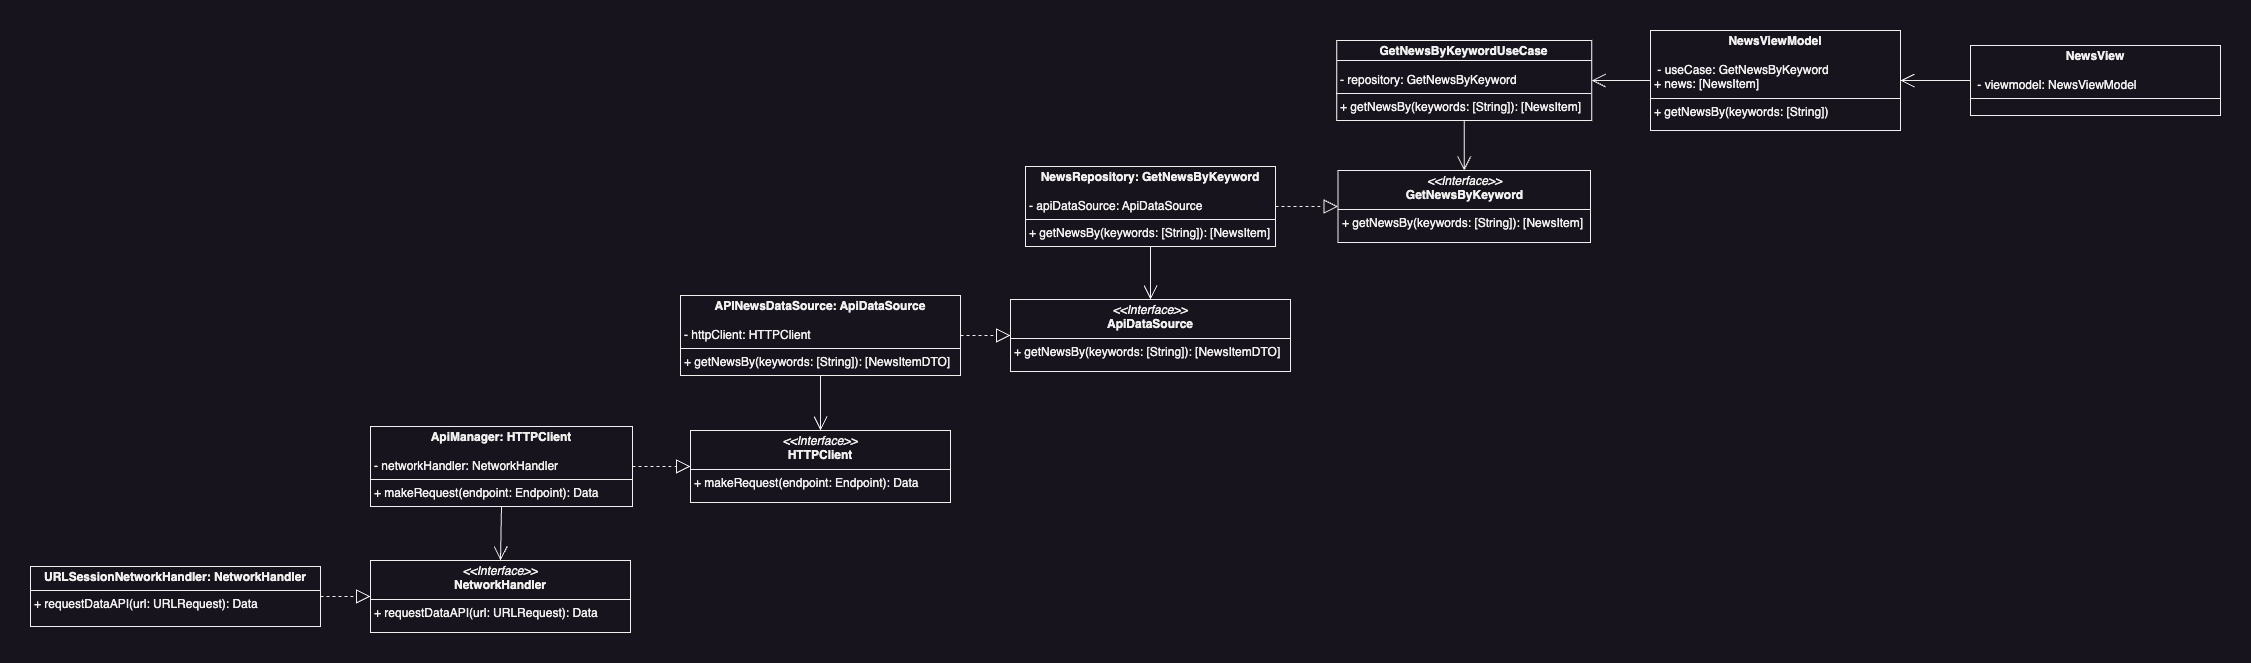

The diagram above was exported from draw.io. Its source (the exported page's mxGraphModel, read from the mxfile embedded in the PNG):
<mxGraphModel dx="1026" dy="743" grid="1" gridSize="10" guides="1" tooltips="1" connect="1" arrows="1" fold="1" page="1" pageScale="1" pageWidth="2300" pageHeight="700" math="0" shadow="0">
  <root>
    <mxCell id="0" />
    <mxCell id="1" parent="0" />
    <mxCell id="0NATmoiwucTb0jTTR6yO-1" value="&lt;p style=&quot;margin:0px;margin-top:4px;text-align:center;&quot;&gt;&lt;b&gt;GetNewsByKeywordUseCase&lt;/b&gt;&lt;/p&gt;&lt;p style=&quot;margin:0px;margin-left:4px;&quot;&gt;&lt;br&gt;&lt;/p&gt;&lt;p style=&quot;margin:0px;margin-left:4px;&quot;&gt;- repository: GetNewsByKeyword&lt;/p&gt;&lt;hr size=&quot;1&quot; style=&quot;border-style:solid;&quot;&gt;&lt;p style=&quot;margin:0px;margin-left:4px;&quot;&gt;+ getNewsBy(keywords: [String]): [NewsItem]&lt;br&gt;&lt;/p&gt;" style="verticalAlign=top;align=left;overflow=fill;html=1;whiteSpace=wrap;" parent="1" vertex="1">
      <mxGeometry x="1346.25" y="50" width="255" height="80" as="geometry" />
    </mxCell>
    <mxCell id="0NATmoiwucTb0jTTR6yO-2" value="" style="endArrow=none;html=1;rounded=0;exitX=1;exitY=0.25;exitDx=0;exitDy=0;entryX=0;entryY=0.25;entryDx=0;entryDy=0;" parent="1" source="0NATmoiwucTb0jTTR6yO-1" target="0NATmoiwucTb0jTTR6yO-1" edge="1">
      <mxGeometry width="50" height="50" relative="1" as="geometry">
        <mxPoint x="1305" as="sourcePoint" />
        <mxPoint x="1355" y="-50" as="targetPoint" />
      </mxGeometry>
    </mxCell>
    <mxCell id="0NATmoiwucTb0jTTR6yO-3" value="&lt;p style=&quot;margin:0px;margin-top:4px;text-align:center;&quot;&gt;&lt;i&gt;&amp;lt;&amp;lt;Interface&amp;gt;&amp;gt;&lt;/i&gt;&lt;br&gt;&lt;b&gt;GetNewsByKeyword&lt;/b&gt;&lt;/p&gt;&lt;hr size=&quot;1&quot; style=&quot;border-style:solid;&quot;&gt;&lt;p style=&quot;margin:0px;margin-left:4px;&quot;&gt;&lt;span style=&quot;background-color: initial;&quot;&gt;+ getNewsBy(keywords: [String]): [&lt;/span&gt;NewsItem&lt;span style=&quot;background-color: initial;&quot;&gt;]&lt;/span&gt;&lt;br&gt;&lt;/p&gt;" style="verticalAlign=top;align=left;overflow=fill;html=1;whiteSpace=wrap;" parent="1" vertex="1">
      <mxGeometry x="1347.5" y="180" width="252.5" height="72" as="geometry" />
    </mxCell>
    <mxCell id="0NATmoiwucTb0jTTR6yO-4" value="&lt;p style=&quot;margin:0px;margin-top:4px;text-align:center;&quot;&gt;&lt;b&gt;NewsRepository: GetNewsByKeyword&lt;/b&gt;&lt;/p&gt;&lt;p style=&quot;margin:0px;margin-left:4px;&quot;&gt;&lt;br&gt;&lt;/p&gt;&lt;p style=&quot;margin:0px;margin-left:4px;&quot;&gt;- apiDataSource: ApiDataSource&lt;/p&gt;&lt;hr size=&quot;1&quot; style=&quot;border-style:solid;&quot;&gt;&lt;p style=&quot;margin:0px;margin-left:4px;&quot;&gt;+ getNewsBy(keywords: [String]): [NewsItem]&lt;/p&gt;" style="verticalAlign=top;align=left;overflow=fill;html=1;whiteSpace=wrap;" parent="1" vertex="1">
      <mxGeometry x="1035" y="176" width="250" height="80" as="geometry" />
    </mxCell>
    <mxCell id="0NATmoiwucTb0jTTR6yO-5" value="" style="endArrow=open;endFill=1;endSize=12;html=1;rounded=0;exitX=0.5;exitY=1;exitDx=0;exitDy=0;entryX=0.5;entryY=0;entryDx=0;entryDy=0;" parent="1" source="0NATmoiwucTb0jTTR6yO-1" target="0NATmoiwucTb0jTTR6yO-3" edge="1">
      <mxGeometry width="160" relative="1" as="geometry">
        <mxPoint x="1225" y="380" as="sourcePoint" />
        <mxPoint x="1385" y="380" as="targetPoint" />
      </mxGeometry>
    </mxCell>
    <mxCell id="0NATmoiwucTb0jTTR6yO-6" value="" style="endArrow=block;dashed=1;endFill=0;endSize=12;html=1;rounded=0;exitX=1;exitY=0.5;exitDx=0;exitDy=0;entryX=0;entryY=0.5;entryDx=0;entryDy=0;" parent="1" source="0NATmoiwucTb0jTTR6yO-4" target="0NATmoiwucTb0jTTR6yO-3" edge="1">
      <mxGeometry width="160" relative="1" as="geometry">
        <mxPoint x="1225" y="380" as="sourcePoint" />
        <mxPoint x="1385" y="380" as="targetPoint" />
      </mxGeometry>
    </mxCell>
    <mxCell id="0NATmoiwucTb0jTTR6yO-7" value="&lt;p style=&quot;margin:0px;margin-top:4px;text-align:center;&quot;&gt;&lt;i&gt;&amp;lt;&amp;lt;Interface&amp;gt;&amp;gt;&lt;/i&gt;&lt;br&gt;&lt;b&gt;ApiDataSource&lt;/b&gt;&lt;/p&gt;&lt;hr size=&quot;1&quot; style=&quot;border-style:solid;&quot;&gt;&lt;p style=&quot;margin:0px;margin-left:4px;&quot;&gt;&lt;span style=&quot;background-color: initial;&quot;&gt;+ getNewsBy(keywords: [String]): [&lt;/span&gt;NewsItemDTO&lt;span style=&quot;background-color: initial;&quot;&gt;]&lt;/span&gt;&lt;br&gt;&lt;/p&gt;" style="verticalAlign=top;align=left;overflow=fill;html=1;whiteSpace=wrap;" parent="1" vertex="1">
      <mxGeometry x="1020" y="309" width="280" height="72" as="geometry" />
    </mxCell>
    <mxCell id="0NATmoiwucTb0jTTR6yO-8" value="" style="endArrow=open;endFill=1;endSize=12;html=1;rounded=0;exitX=0.5;exitY=1;exitDx=0;exitDy=0;entryX=0.5;entryY=0;entryDx=0;entryDy=0;" parent="1" source="0NATmoiwucTb0jTTR6yO-4" target="0NATmoiwucTb0jTTR6yO-7" edge="1">
      <mxGeometry width="160" relative="1" as="geometry">
        <mxPoint x="1405" y="310" as="sourcePoint" />
        <mxPoint x="1405" y="360" as="targetPoint" />
      </mxGeometry>
    </mxCell>
    <mxCell id="0NATmoiwucTb0jTTR6yO-9" value="&lt;p style=&quot;margin:0px;margin-top:4px;text-align:center;&quot;&gt;&lt;b&gt;APINewsDataSource: ApiDataSource&lt;/b&gt;&lt;/p&gt;&lt;p style=&quot;margin:0px;margin-left:4px;&quot;&gt;&lt;br&gt;&lt;/p&gt;&lt;p style=&quot;margin:0px;margin-left:4px;&quot;&gt;- httpClient: HTTPClient&lt;/p&gt;&lt;hr size=&quot;1&quot; style=&quot;border-style:solid;&quot;&gt;&lt;p style=&quot;margin:0px;margin-left:4px;&quot;&gt;+ getNewsBy(keywords: [String]): [NewsItemDTO&lt;span style=&quot;background-color: initial;&quot;&gt;]&lt;/span&gt;&lt;/p&gt;" style="verticalAlign=top;align=left;overflow=fill;html=1;whiteSpace=wrap;" parent="1" vertex="1">
      <mxGeometry x="690" y="305" width="280" height="80" as="geometry" />
    </mxCell>
    <mxCell id="0NATmoiwucTb0jTTR6yO-10" value="" style="endArrow=block;dashed=1;endFill=0;endSize=12;html=1;rounded=0;exitX=1;exitY=0.5;exitDx=0;exitDy=0;entryX=0;entryY=0.5;entryDx=0;entryDy=0;" parent="1" source="0NATmoiwucTb0jTTR6yO-9" target="0NATmoiwucTb0jTTR6yO-7" edge="1">
      <mxGeometry width="160" relative="1" as="geometry">
        <mxPoint x="940" y="344.5" as="sourcePoint" />
        <mxPoint x="1010" y="344.5" as="targetPoint" />
      </mxGeometry>
    </mxCell>
    <mxCell id="0NATmoiwucTb0jTTR6yO-11" value="&lt;p style=&quot;margin:0px;margin-top:4px;text-align:center;&quot;&gt;&lt;i&gt;&amp;lt;&amp;lt;Interface&amp;gt;&amp;gt;&lt;/i&gt;&lt;br&gt;&lt;b&gt;HTTPClient&lt;/b&gt;&lt;/p&gt;&lt;hr size=&quot;1&quot; style=&quot;border-style:solid;&quot;&gt;&lt;p style=&quot;margin:0px;margin-left:4px;&quot;&gt;&lt;span style=&quot;background-color: initial;&quot;&gt;+ makeRequest(endpoint: Endpoint): Data&lt;/span&gt;&lt;br&gt;&lt;/p&gt;" style="verticalAlign=top;align=left;overflow=fill;html=1;whiteSpace=wrap;" parent="1" vertex="1">
      <mxGeometry x="700" y="440" width="260" height="72" as="geometry" />
    </mxCell>
    <mxCell id="0NATmoiwucTb0jTTR6yO-12" value="" style="endArrow=open;endFill=1;endSize=12;html=1;rounded=0;exitX=0.5;exitY=1;exitDx=0;exitDy=0;entryX=0.5;entryY=0;entryDx=0;entryDy=0;" parent="1" source="0NATmoiwucTb0jTTR6yO-9" target="0NATmoiwucTb0jTTR6yO-11" edge="1">
      <mxGeometry width="160" relative="1" as="geometry">
        <mxPoint x="1040" y="500" as="sourcePoint" />
        <mxPoint x="1040" y="553" as="targetPoint" />
      </mxGeometry>
    </mxCell>
    <mxCell id="0NATmoiwucTb0jTTR6yO-13" value="&lt;p style=&quot;margin:0px;margin-top:4px;text-align:center;&quot;&gt;&lt;b&gt;ApiManager: HTTPClient&lt;/b&gt;&lt;/p&gt;&lt;p style=&quot;margin:0px;margin-left:4px;&quot;&gt;&lt;br&gt;&lt;/p&gt;&lt;p style=&quot;margin:0px;margin-left:4px;&quot;&gt;- networkHandler: NetworkHandler&lt;/p&gt;&lt;hr size=&quot;1&quot; style=&quot;border-style:solid;&quot;&gt;&lt;p style=&quot;margin:0px;margin-left:4px;&quot;&gt;+ makeRequest(endpoint: Endpoint): Data&lt;br&gt;&lt;/p&gt;" style="verticalAlign=top;align=left;overflow=fill;html=1;whiteSpace=wrap;" parent="1" vertex="1">
      <mxGeometry x="380" y="436" width="262" height="80" as="geometry" />
    </mxCell>
    <mxCell id="0NATmoiwucTb0jTTR6yO-14" value="" style="endArrow=block;dashed=1;endFill=0;endSize=12;html=1;rounded=0;exitX=1;exitY=0.5;exitDx=0;exitDy=0;entryX=0;entryY=0.5;entryDx=0;entryDy=0;" parent="1" source="0NATmoiwucTb0jTTR6yO-13" target="0NATmoiwucTb0jTTR6yO-11" edge="1">
      <mxGeometry width="160" relative="1" as="geometry">
        <mxPoint x="632" y="620" as="sourcePoint" />
        <mxPoint x="700" y="620" as="targetPoint" />
      </mxGeometry>
    </mxCell>
    <mxCell id="0NATmoiwucTb0jTTR6yO-15" value="&lt;p style=&quot;margin:0px;margin-top:4px;text-align:center;&quot;&gt;&lt;i&gt;&amp;lt;&amp;lt;Interface&amp;gt;&amp;gt;&lt;/i&gt;&lt;br&gt;&lt;b&gt;NetworkHandler&lt;/b&gt;&lt;/p&gt;&lt;hr size=&quot;1&quot; style=&quot;border-style:solid;&quot;&gt;&lt;p style=&quot;margin:0px;margin-left:4px;&quot;&gt;&lt;span style=&quot;background-color: initial;&quot;&gt;+ requestDataAPI(url: URLRequest): Data&lt;/span&gt;&lt;br&gt;&lt;/p&gt;" style="verticalAlign=top;align=left;overflow=fill;html=1;whiteSpace=wrap;" parent="1" vertex="1">
      <mxGeometry x="380" y="570" width="260" height="72" as="geometry" />
    </mxCell>
    <mxCell id="0NATmoiwucTb0jTTR6yO-16" value="" style="endArrow=open;endFill=1;endSize=12;html=1;rounded=0;exitX=0.5;exitY=1;exitDx=0;exitDy=0;entryX=0.5;entryY=0;entryDx=0;entryDy=0;" parent="1" source="0NATmoiwucTb0jTTR6yO-13" target="0NATmoiwucTb0jTTR6yO-15" edge="1">
      <mxGeometry width="160" relative="1" as="geometry">
        <mxPoint x="691" y="660" as="sourcePoint" />
        <mxPoint x="690" y="715" as="targetPoint" />
      </mxGeometry>
    </mxCell>
    <mxCell id="0NATmoiwucTb0jTTR6yO-17" value="" style="endArrow=block;dashed=1;endFill=0;endSize=12;html=1;rounded=0;entryX=0;entryY=0.5;entryDx=0;entryDy=0;exitX=1;exitY=0.5;exitDx=0;exitDy=0;" parent="1" source="0NATmoiwucTb0jTTR6yO-18" target="0NATmoiwucTb0jTTR6yO-15" edge="1">
      <mxGeometry width="160" relative="1" as="geometry">
        <mxPoint x="330" y="596" as="sourcePoint" />
        <mxPoint x="360" y="700" as="targetPoint" />
      </mxGeometry>
    </mxCell>
    <mxCell id="0NATmoiwucTb0jTTR6yO-18" value="&lt;p style=&quot;margin: 4px 0px 0px; text-align: center;&quot;&gt;&lt;b&gt;URLSessionNetworkHandler: NetworkHandler&lt;/b&gt;&lt;/p&gt;&lt;hr size=&quot;1&quot; style=&quot;border-style:solid;&quot;&gt;&lt;p style=&quot;margin:0px;margin-left:4px;&quot;&gt;+ requestDataAPI(url: URLRequest): Data&lt;br&gt;&lt;/p&gt;" style="verticalAlign=top;align=left;overflow=fill;html=1;whiteSpace=wrap;" parent="1" vertex="1">
      <mxGeometry x="40" y="576" width="290" height="60" as="geometry" />
    </mxCell>
    <mxCell id="AAN17OjBgr-JhuDf9drN-1" value="&lt;p style=&quot;margin:0px;margin-top:4px;text-align:center;&quot;&gt;&lt;b&gt;NewsViewModel&lt;/b&gt;&lt;/p&gt;&lt;p style=&quot;margin:0px;margin-left:4px;&quot;&gt;&lt;br&gt;&lt;/p&gt;&lt;p style=&quot;margin:0px;margin-left:4px;&quot;&gt;&amp;nbsp;- useCase: GetNewsByKeyword&lt;/p&gt;&lt;p style=&quot;margin:0px;margin-left:4px;&quot;&gt;+ news: [NewsItem]&lt;/p&gt;&lt;hr size=&quot;1&quot; style=&quot;border-style:solid;&quot;&gt;&lt;p style=&quot;margin:0px;margin-left:4px;&quot;&gt;+ getNewsBy(keywords: [String])&lt;/p&gt;" style="verticalAlign=top;align=left;overflow=fill;html=1;whiteSpace=wrap;" parent="1" vertex="1">
      <mxGeometry x="1660" y="40" width="250" height="100" as="geometry" />
    </mxCell>
    <mxCell id="AAN17OjBgr-JhuDf9drN-2" value="" style="endArrow=open;endFill=1;endSize=12;html=1;rounded=0;exitX=0;exitY=0.5;exitDx=0;exitDy=0;entryX=1;entryY=0.5;entryDx=0;entryDy=0;" parent="1" source="AAN17OjBgr-JhuDf9drN-1" target="0NATmoiwucTb0jTTR6yO-1" edge="1">
      <mxGeometry width="160" relative="1" as="geometry">
        <mxPoint x="2130" y="650" as="sourcePoint" />
        <mxPoint x="1650" y="100" as="targetPoint" />
      </mxGeometry>
    </mxCell>
    <mxCell id="AAN17OjBgr-JhuDf9drN-3" value="&lt;p style=&quot;margin:0px;margin-top:4px;text-align:center;&quot;&gt;&lt;b&gt;NewsView&lt;/b&gt;&lt;/p&gt;&lt;p style=&quot;margin:0px;margin-left:4px;&quot;&gt;&lt;br&gt;&lt;/p&gt;&lt;p style=&quot;margin:0px;margin-left:4px;&quot;&gt;&amp;nbsp;- viewmodel: NewsViewModel&lt;/p&gt;&lt;hr size=&quot;1&quot; style=&quot;border-style:solid;&quot;&gt;&lt;p style=&quot;margin:0px;margin-left:4px;&quot;&gt;&amp;nbsp;&lt;/p&gt;" style="verticalAlign=top;align=left;overflow=fill;html=1;whiteSpace=wrap;" parent="1" vertex="1">
      <mxGeometry x="1980" y="55" width="250" height="70" as="geometry" />
    </mxCell>
    <mxCell id="AAN17OjBgr-JhuDf9drN-4" value="" style="endArrow=open;endFill=1;endSize=12;html=1;rounded=0;entryX=1;entryY=0.5;entryDx=0;entryDy=0;exitX=0;exitY=0.5;exitDx=0;exitDy=0;" parent="1" source="AAN17OjBgr-JhuDf9drN-3" target="AAN17OjBgr-JhuDf9drN-1" edge="1">
      <mxGeometry width="160" relative="1" as="geometry">
        <mxPoint x="2150" y="650" as="sourcePoint" />
        <mxPoint x="2310" y="650" as="targetPoint" />
      </mxGeometry>
    </mxCell>
  </root>
</mxGraphModel>